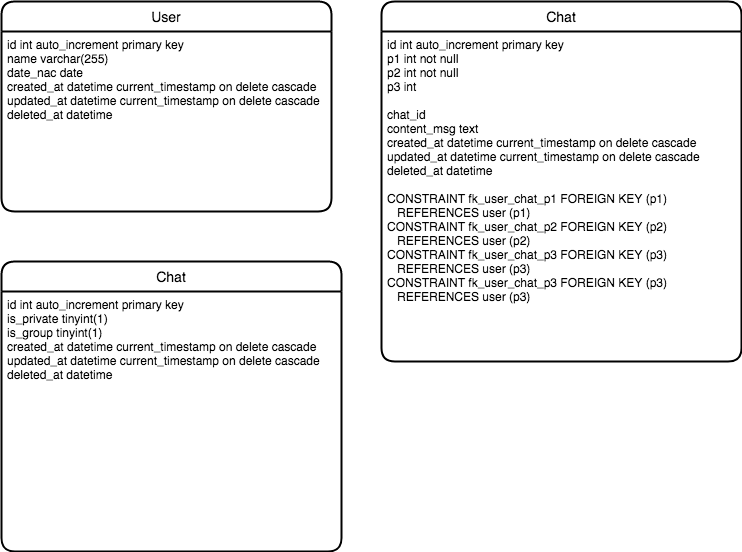

The diagram above was exported from draw.io. Its source (the exported page's mxGraphModel, read from the mxfile embedded in the PNG):
<mxGraphModel dx="1271" dy="499" grid="1" gridSize="10" guides="1" tooltips="1" connect="1" arrows="1" fold="1" page="1" pageScale="1" pageWidth="827" pageHeight="1169" math="0" shadow="0">
  <root>
    <mxCell id="0" />
    <mxCell id="1" parent="0" />
    <mxCell id="-ryONAna5Wdj2TuIDorB-15" value="User" style="swimlane;childLayout=stackLayout;horizontal=1;startSize=30;horizontalStack=0;rounded=1;fontSize=14;fontStyle=0;strokeWidth=2;resizeParent=0;resizeLast=1;shadow=0;dashed=0;align=center;" vertex="1" parent="1">
      <mxGeometry x="40" y="40" width="330" height="210" as="geometry" />
    </mxCell>
    <mxCell id="-ryONAna5Wdj2TuIDorB-16" value="id int auto_increment primary key&#10;name varchar(255)&#10;date_nac date&#10;created_at datetime current_timestamp on delete cascade&#10;updated_at datetime current_timestamp on delete cascade&#10;deleted_at datetime&#10;" style="align=left;strokeColor=none;fillColor=none;spacingLeft=4;fontSize=12;verticalAlign=top;resizable=0;rotatable=0;part=1;" vertex="1" parent="-ryONAna5Wdj2TuIDorB-15">
      <mxGeometry y="30" width="330" height="180" as="geometry" />
    </mxCell>
    <mxCell id="-ryONAna5Wdj2TuIDorB-20" value="Chat" style="swimlane;childLayout=stackLayout;horizontal=1;startSize=30;horizontalStack=0;rounded=1;fontSize=14;fontStyle=0;strokeWidth=2;resizeParent=0;resizeLast=1;shadow=0;dashed=0;align=center;" vertex="1" parent="1">
      <mxGeometry x="420" y="40" width="360" height="360" as="geometry" />
    </mxCell>
    <mxCell id="-ryONAna5Wdj2TuIDorB-21" value="id int auto_increment primary key&#10;p1 int not null&#10;p2 int not null&#10;p3 int &#10;&#10;chat_id&#10;content_msg text&#10;created_at datetime current_timestamp on delete cascade&#10;updated_at datetime current_timestamp on delete cascade&#10;deleted_at datetime&#10;&#10;CONSTRAINT fk_user_chat_p1 FOREIGN KEY (p1)&#10;   REFERENCES user (p1)&#10;CONSTRAINT fk_user_chat_p2 FOREIGN KEY (p2)&#10;   REFERENCES user (p2)&#10;CONSTRAINT fk_user_chat_p3 FOREIGN KEY (p3)&#10;   REFERENCES user (p3)&#10;CONSTRAINT fk_user_chat_p3 FOREIGN KEY (p3)&#10;   REFERENCES user (p3)&#10;" style="align=left;strokeColor=none;fillColor=none;spacingLeft=4;fontSize=12;verticalAlign=top;resizable=0;rotatable=0;part=1;" vertex="1" parent="-ryONAna5Wdj2TuIDorB-20">
      <mxGeometry y="30" width="360" height="330" as="geometry" />
    </mxCell>
    <mxCell id="-ryONAna5Wdj2TuIDorB-24" value="Chat" style="swimlane;childLayout=stackLayout;horizontal=1;startSize=30;horizontalStack=0;rounded=1;fontSize=14;fontStyle=0;strokeWidth=2;resizeParent=0;resizeLast=1;shadow=0;dashed=0;align=center;" vertex="1" parent="1">
      <mxGeometry x="40" y="300" width="340" height="290" as="geometry" />
    </mxCell>
    <mxCell id="-ryONAna5Wdj2TuIDorB-25" value="id int auto_increment primary key&#10;is_private tinyint(1)&#10;is_group tinyint(1)&#10;created_at datetime current_timestamp on delete cascade&#10;updated_at datetime current_timestamp on delete cascade&#10;deleted_at datetime&#10;&#10;" style="align=left;strokeColor=none;fillColor=none;spacingLeft=4;fontSize=12;verticalAlign=top;resizable=0;rotatable=0;part=1;" vertex="1" parent="-ryONAna5Wdj2TuIDorB-24">
      <mxGeometry y="30" width="340" height="260" as="geometry" />
    </mxCell>
  </root>
</mxGraphModel>